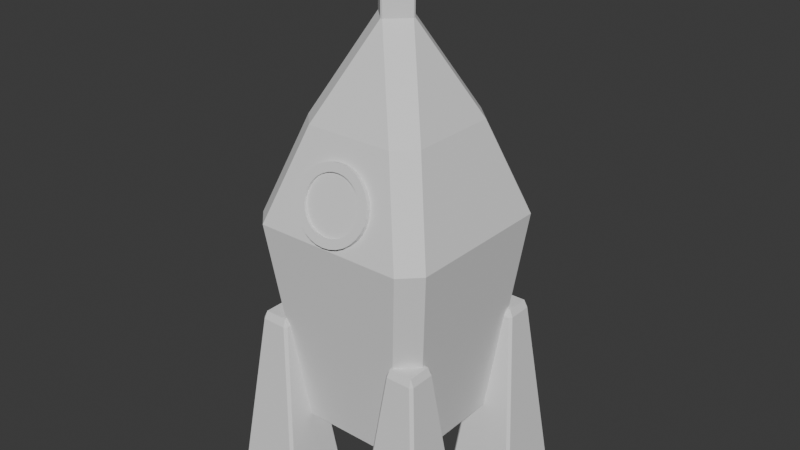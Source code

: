 # Source: playerRocket.blend  (saved by Blender 4.1.24; exported with 4.5.12 LTS)
import bpy
from mathutils import Matrix  # noqa: F401  (used for matrix-valued properties, if any)

bpy.ops.wm.read_factory_settings(use_empty=True)
scene = bpy.context.scene
scene.name = 'Scene'

# ---- collections
col_collection = bpy.data.collections.new('Collection'); scene.collection.children.link(col_collection)

# ---- world
world_world = bpy.data.worlds.new('World'); scene.world = world_world
world_world.use_nodes = True; world_world.node_tree.nodes.clear()
_N = world_world.node_tree.nodes; _L = world_world.node_tree.links
n0 = _N.new('ShaderNodeOutputWorld'); n0.name = 'World Output'; n0.location = (300, 300)
n1 = _N.new('ShaderNodeBackground'); n1.name = 'Background'; n1.location = (10, 300)
n1.inputs[0].default_value = (0.05088, 0.05088, 0.05088, 1.0)
_L.new(n1.outputs[0], n0.inputs[0])
n0.is_active_output = True
world_world.color = (0.05088, 0.05088, 0.05088)
world_world.use_sun_shadow = False
world_world.sun_shadow_jitter_overblur = 0.0

# ---- meshes
me_cube_001 = bpy.data.meshes.new('Cube.001')
me_cube_001.from_pydata([(-0.7326, -0.7326, -1.0), (-1.0, -1.0, 1.37), (-0.7326, 0.7326, -1.0), (-1.0, 1.0, 1.37), (0.7326, -0.7326, -1.0), (1.0, -1.0, 1.37), (0.7326, 0.7326, -1.0), (1.0, 1.0, 1.37), (-0.6684, -0.6684, 2.359), (-0.6684, 0.6684, 2.359), (0.6684, 0.6684, 2.359), (0.6684, -0.6684, 2.359), (-0.2063, -0.2063, 3.324), (-0.2063, 0.2063, 3.324), (0.2063, 0.2063, 3.324), (0.2063, -0.2063, 3.324), (-0.2063, -0.2063, 4.079), (-0.2063, 0.2063, 4.079), (0.2063, 0.2063, 4.079), (0.2063, -0.2063, 4.079)], [], [(0, 1, 3, 2), (2, 3, 7, 6), (6, 7, 5, 4), (4, 5, 1, 0), (2, 6, 4, 0), (7, 3, 9, 10), (11, 10, 14, 15), (5, 7, 10, 11), (3, 1, 8, 9), (1, 5, 11, 8), (13, 12, 16, 17), (9, 8, 12, 13), (8, 11, 15, 12), (10, 9, 13, 14), (18, 17, 16, 19), (12, 15, 19, 16), (14, 13, 17, 18), (15, 14, 18, 19)])
_uv = me_cube_001.uv_layers.new(name='UVMap')
_uv.uv.foreach_set('vector', [0.375, 0.0, 0.625, 0.0, 0.625, 0.25, 0.375, 0.25, 0.375, 0.25, 0.625, 0.25, 0.625, 0.5, 0.375, 0.5, 0.375, 0.5, 0.625, 0.5, 0.625, 0.75, 0.375, 0.75, 0.375, 0.75, 0.625, 0.75, 0.625, 1.0, 0.375, 1.0, 0.125, 0.5, 0.375, 0.5, 0.375, 0.75, 0.125, 0.75, 0.625, 0.5, 0.625, 0.25, 0.625, 0.25, 0.625, 0.5, 0.625, 0.75, 0.625, 0.5, 0.625, 0.5, 0.625, 0.75, 0.625, 0.75, 0.625, 0.5, 0.625, 0.5, 0.625, 0.75, 0.625, 0.25, 0.625, 0.0, 0.625, 0.0, 0.625, 0.25, 0.625, 1.0, 0.625, 0.75, 0.625, 0.75, 0.625, 1.0, 0.625, 0.25, 0.625, 0.0, 0.625, 0.0, 0.625, 0.25, 0.625, 0.25, 0.625, 0.0, 0.625, 0.0, 0.625, 0.25, 0.625, 1.0, 0.625, 0.75, 0.625, 0.75, 0.625, 1.0, 0.625, 0.5, 0.625, 0.25, 0.625, 0.25, 0.625, 0.5, 0.625, 0.5, 0.875, 0.5, 0.875, 0.75, 0.625, 0.75, 0.625, 1.0, 0.625, 0.75, 0.625, 0.75, 0.625, 1.0, 0.625, 0.5, 0.625, 0.25, 0.625, 0.25, 0.625, 0.5, 0.625, 0.75, 0.625, 0.5, 0.625, 0.5, 0.625, 0.75])
me_cube_001.update()
me_cube_003 = bpy.data.meshes.new('Cube.003')
me_cube_003.from_pydata([(-1.363, -1.363, -1.0), (-0.5524, -0.5524, 1.459), (-1.363, 1.363, -1.0), (-0.5524, 0.5524, 1.459), (1.363, -1.363, -1.0), (0.5524, -0.5524, 1.459), (1.363, 1.363, -1.0), (0.5524, 0.5524, 1.459)], [], [(0, 1, 3, 2), (2, 3, 7, 6), (6, 7, 5, 4), (4, 5, 1, 0), (2, 6, 4, 0), (7, 3, 1, 5)])
_uv = me_cube_003.uv_layers.new(name='UVMap')
_uv.uv.foreach_set('vector', [0.375, 0.0, 0.625, 0.0, 0.625, 0.25, 0.375, 0.25, 0.375, 0.25, 0.625, 0.25, 0.625, 0.5, 0.375, 0.5, 0.375, 0.5, 0.625, 0.5, 0.625, 0.75, 0.375, 0.75, 0.375, 0.75, 0.625, 0.75, 0.625, 1.0, 0.375, 1.0, 0.125, 0.5, 0.375, 0.5, 0.375, 0.75, 0.125, 0.75, 0.625, 0.5, 0.875, 0.5, 0.875, 0.75, 0.625, 0.75])
me_cube_003.update()
me_cylinder = bpy.data.meshes.new('Cylinder')
me_cylinder.from_pydata([(0.0, 1.0, -1.0), (-1.466e-09, 0.7656, 1.0), (0.1951, 0.9808, -1.0), (0.1494, 0.7509, 1.0), (0.3827, 0.9239, -1.0), (0.293, 0.7074, 1.0), (0.5556, 0.8315, -1.0), (0.4254, 0.6366, 1.0), (0.7071, 0.7071, -1.0), (0.5414, 0.5414, 1.0), (0.8315, 0.5556, -1.0), (0.6366, 0.4254, 1.0), (0.9239, 0.3827, -1.0), (0.7074, 0.293, 1.0), (0.9808, 0.1951, -1.0), (0.7509, 0.1494, 1.0), (1.0, 0.0, -1.0), (0.7656, 4.211e-08, 1.0), (0.9808, -0.1951, -1.0), (0.7509, -0.1494, 1.0), (0.9239, -0.3827, -1.0), (0.7074, -0.293, 1.0), (0.8315, -0.5556, -1.0), (0.6366, -0.4254, 1.0), (0.7071, -0.7071, -1.0), (0.5414, -0.5414, 1.0), (0.5556, -0.8315, -1.0), (0.4254, -0.6366, 1.0), (0.3827, -0.9239, -1.0), (0.293, -0.7074, 1.0), (0.1951, -0.9808, -1.0), (0.1494, -0.7509, 1.0), (0.0, -1.0, -1.0), (-1.466e-09, -0.7656, 1.0), (-0.1951, -0.9808, -1.0), (-0.1494, -0.7509, 1.0), (-0.3827, -0.9239, -1.0), (-0.293, -0.7074, 1.0), (-0.5556, -0.8315, -1.0), (-0.4254, -0.6366, 1.0), (-0.7071, -0.7071, -1.0), (-0.5414, -0.5414, 1.0), (-0.8315, -0.5556, -1.0), (-0.6366, -0.4254, 1.0), (-0.9239, -0.3827, -1.0), (-0.7074, -0.293, 1.0), (-0.9808, -0.1951, -1.0), (-0.7509, -0.1494, 1.0), (-1.0, 0.0, -1.0), (-0.7656, 4.285e-08, 1.0), (-0.9808, 0.1951, -1.0), (-0.7509, 0.1494, 1.0), (-0.9239, 0.3827, -1.0), (-0.7074, 0.293, 1.0), (-0.8315, 0.5556, -1.0), (-0.6366, 0.4254, 1.0), (-0.7071, 0.7071, -1.0), (-0.5414, 0.5414, 1.0), (-0.5556, 0.8315, -1.0), (-0.4254, 0.6366, 1.0), (-0.3827, 0.9239, -1.0), (-0.293, 0.7074, 1.0), (-0.1951, 0.9808, -1.0), (-0.1494, 0.7509, 1.0), (0.1951, 0.9808, 1.0), (0.0, 1.0, 1.0), (0.3827, 0.9239, 1.0), (0.5556, 0.8315, 1.0), (0.7071, 0.7071, 1.0), (0.8315, 0.5556, 1.0), (0.9239, 0.3827, 1.0), (0.9808, 0.1951, 1.0), (1.0, 0.0, 1.0), (0.9808, -0.1951, 1.0), (0.9239, -0.3827, 1.0), (0.8315, -0.5556, 1.0), (0.7071, -0.7071, 1.0), (0.5556, -0.8315, 1.0), (0.3827, -0.9239, 1.0), (0.1951, -0.9808, 1.0), (0.0, -1.0, 1.0), (-0.1951, -0.9808, 1.0), (-0.3827, -0.9239, 1.0), (-0.5556, -0.8315, 1.0), (-0.7071, -0.7071, 1.0), (-0.8315, -0.5556, 1.0), (-0.9239, -0.3827, 1.0), (-0.9808, -0.1951, 1.0), (-1.0, 0.0, 1.0), (-0.9808, 0.1951, 1.0), (-0.9239, 0.3827, 1.0), (-0.8315, 0.5556, 1.0), (-0.7071, 0.7071, 1.0), (-0.5556, 0.8315, 1.0), (-0.3827, 0.9239, 1.0), (-0.1951, 0.9808, 1.0), (0.1494, 0.7509, 0.8012), (-3.249e-11, 0.7656, 0.8012), (0.293, 0.7074, 0.8012), (0.4254, 0.6366, 0.8012), (0.5414, 0.5414, 0.8012), (0.6366, 0.4254, 0.8012), (0.7074, 0.293, 0.8012), (0.7509, 0.1494, 0.8012), (0.7656, 4.211e-08, 0.8012), (0.7509, -0.1494, 0.8012), (0.7074, -0.293, 0.8012), (0.6366, -0.4254, 0.8012), (0.5414, -0.5414, 0.8012), (0.4254, -0.6366, 0.8012), (0.293, -0.7074, 0.8012), (0.1494, -0.7509, 0.8012), (-3.249e-11, -0.7656, 0.8012), (-0.1494, -0.7509, 0.8012), (-0.293, -0.7074, 0.8012), (-0.4254, -0.6366, 0.8012), (-0.5414, -0.5414, 0.8012), (-0.6366, -0.4254, 0.8012), (-0.7074, -0.293, 0.8012), (-0.7509, -0.1494, 0.8012), (-0.7656, 4.285e-08, 0.8012), (-0.7509, 0.1494, 0.8012), (-0.7074, 0.293, 0.8012), (-0.6366, 0.4254, 0.8012), (-0.5414, 0.5414, 0.8012), (-0.4254, 0.6366, 0.8012), (-0.293, 0.7074, 0.8012), (-0.1494, 0.7509, 0.8012)], [], [(0, 65, 64, 2), (2, 64, 66, 4), (4, 66, 67, 6), (6, 67, 68, 8), (8, 68, 69, 10), (10, 69, 70, 12), (12, 70, 71, 14), (14, 71, 72, 16), (16, 72, 73, 18), (18, 73, 74, 20), (20, 74, 75, 22), (22, 75, 76, 24), (24, 76, 77, 26), (26, 77, 78, 28), (28, 78, 79, 30), (30, 79, 80, 32), (32, 80, 81, 34), (34, 81, 82, 36), (36, 82, 83, 38), (38, 83, 84, 40), (40, 84, 85, 42), (42, 85, 86, 44), (44, 86, 87, 46), (46, 87, 88, 48), (48, 88, 89, 50), (50, 89, 90, 52), (52, 90, 91, 54), (54, 91, 92, 56), (56, 92, 93, 58), (58, 93, 94, 60), (61, 59, 125, 126), (60, 94, 95, 62), (62, 95, 65, 0), (0, 2, 4, 6, 8, 10, 12, 14, 16, 18, 20, 22, 24, 26, 28, 30, 32, 34, 36, 38, 40, 42, 44, 46, 48, 50, 52, 54, 56, 58, 60, 62), (1, 3, 64, 65), (3, 5, 66, 64), (5, 7, 67, 66), (7, 9, 68, 67), (9, 11, 69, 68), (11, 13, 70, 69), (13, 15, 71, 70), (15, 17, 72, 71), (17, 19, 73, 72), (19, 21, 74, 73), (21, 23, 75, 74), (23, 25, 76, 75), (25, 27, 77, 76), (27, 29, 78, 77), (29, 31, 79, 78), (31, 33, 80, 79), (33, 35, 81, 80), (35, 37, 82, 81), (37, 39, 83, 82), (39, 41, 84, 83), (41, 43, 85, 84), (43, 45, 86, 85), (45, 47, 87, 86), (47, 49, 88, 87), (49, 51, 89, 88), (51, 53, 90, 89), (53, 55, 91, 90), (55, 57, 92, 91), (57, 59, 93, 92), (59, 61, 94, 93), (61, 63, 95, 94), (63, 1, 65, 95), (96, 97, 127, 126, 125, 124, 123, 122, 121, 120, 119, 118, 117, 116, 115, 114, 113, 112, 111, 110, 109, 108, 107, 106, 105, 104, 103, 102, 101, 100, 99, 98), (35, 33, 112, 113), (9, 7, 99, 100), (63, 61, 126, 127), (37, 35, 113, 114), (11, 9, 100, 101), (1, 63, 127, 97), (39, 37, 114, 115), (13, 11, 101, 102), (41, 39, 115, 116), (15, 13, 102, 103), (43, 41, 116, 117), (17, 15, 103, 104), (45, 43, 117, 118), (19, 17, 104, 105), (47, 45, 118, 119), (21, 19, 105, 106), (49, 47, 119, 120), (23, 21, 106, 107), (51, 49, 120, 121), (25, 23, 107, 108), (53, 51, 121, 122), (27, 25, 108, 109), (55, 53, 122, 123), (29, 27, 109, 110), (3, 1, 97, 96), (57, 55, 123, 124), (31, 29, 110, 111), (5, 3, 96, 98), (59, 57, 124, 125), (33, 31, 111, 112), (7, 5, 98, 99)])
_uv = me_cylinder.uv_layers.new(name='UVMap')
_uv.uv.foreach_set('vector', [1.0, 0.5, 1.0, 1.0, 0.9688, 1.0, 0.9688, 0.5, 0.9688, 0.5, 0.9688, 1.0, 0.9375, 1.0, 0.9375, 0.5, 0.9375, 0.5, 0.9375, 1.0, 0.9062, 1.0, 0.9062, 0.5, 0.9062, 0.5, 0.9062, 1.0, 0.875, 1.0, 0.875, 0.5, 0.875, 0.5, 0.875, 1.0, 0.8438, 1.0, 0.8438, 0.5, 0.8438, 0.5, 0.8438, 1.0, 0.8125, 1.0, 0.8125, 0.5, 0.8125, 0.5, 0.8125, 1.0, 0.7812, 1.0, 0.7812, 0.5, 0.7812, 0.5, 0.7812, 1.0, 0.75, 1.0, 0.75, 0.5, 0.75, 0.5, 0.75, 1.0, 0.7188, 1.0, 0.7188, 0.5, 0.7188, 0.5, 0.7188, 1.0, 0.6875, 1.0, 0.6875, 0.5, 0.6875, 0.5, 0.6875, 1.0, 0.6562, 1.0, 0.6562, 0.5, 0.6562, 0.5, 0.6562, 1.0, 0.625, 1.0, 0.625, 0.5, 0.625, 0.5, 0.625, 1.0, 0.5938, 1.0, 0.5938, 0.5, 0.5938, 0.5, 0.5938, 1.0, 0.5625, 1.0, 0.5625, 0.5, 0.5625, 0.5, 0.5625, 1.0, 0.5312, 1.0, 0.5312, 0.5, 0.5312, 0.5, 0.5312, 1.0, 0.5, 1.0, 0.5, 0.5, 0.5, 0.5, 0.5, 1.0, 0.4688, 1.0, 0.4688, 0.5, 0.4688, 0.5, 0.4688, 1.0, 0.4375, 1.0, 0.4375, 0.5, 0.4375, 0.5, 0.4375, 1.0, 0.4062, 1.0, 0.4062, 0.5, 0.4062, 0.5, 0.4062, 1.0, 0.375, 1.0, 0.375, 0.5, 0.375, 0.5, 0.375, 1.0, 0.3438, 1.0, 0.3438, 0.5, 0.3438, 0.5, 0.3438, 1.0, 0.3125, 1.0, 0.3125, 0.5, 0.3125, 0.5, 0.3125, 1.0, 0.2812, 1.0, 0.2812, 0.5, 0.2812, 0.5, 0.2812, 1.0, 0.25, 1.0, 0.25, 0.5, 0.25, 0.5, 0.25, 1.0, 0.2188, 1.0, 0.2188, 0.5, 0.2188, 0.5, 0.2188, 1.0, 0.1875, 1.0, 0.1875, 0.5, 0.1875, 0.5, 0.1875, 1.0, 0.1562, 1.0, 0.1562, 0.5, 0.1562, 0.5, 0.1562, 1.0, 0.125, 1.0, 0.125, 0.5, 0.125, 0.5, 0.125, 1.0, 0.09375, 1.0, 0.09375, 0.5, 0.09375, 0.5, 0.09375, 1.0, 0.0625, 1.0, 0.0625, 0.5, 0.1775, 0.425, 0.1448, 0.4075, 0.1448, 0.4075, 0.1775, 0.425, 0.0625, 0.5, 0.0625, 1.0, 0.03125, 1.0, 0.03125, 0.5, 0.03125, 0.5, 0.03125, 1.0, 0.0, 1.0, 0.0, 0.5, 0.75, 0.49, 0.7968, 0.4854, 0.8418, 0.4717, 0.8833, 0.4496, 0.9197, 0.4197, 0.9496, 0.3833, 0.9717, 0.3418, 0.9854, 0.2968, 0.99, 0.25, 0.9854, 0.2032, 0.9717, 0.1582, 0.9496, 0.1167, 0.9197, 0.08029, 0.8833, 0.05045, 0.8418, 0.02827, 0.7968, 0.01461, 0.75, 0.01, 0.7032, 0.01461, 0.6582, 0.02827, 0.6167, 0.05045, 0.5803, 0.08029, 0.5504, 0.1167, 0.5283, 0.1582, 0.5146, 0.2032, 0.51, 0.25, 0.5146, 0.2968, 0.5283, 0.3418, 0.5504, 0.3833, 0.5803, 0.4197, 0.6167, 0.4496, 0.6582, 0.4717, 0.7032, 0.4854, 0.25, 0.4394, 0.2869, 0.4357, 0.2968, 0.4854, 0.25, 0.49, 0.2869, 0.4357, 0.3225, 0.425, 0.3418, 0.4717, 0.2968, 0.4854, 0.3225, 0.425, 0.3552, 0.4075, 0.3833, 0.4496, 0.3418, 0.4717, 0.3552, 0.4075, 0.3839, 0.3839, 0.4197, 0.4197, 0.3833, 0.4496, 0.3839, 0.3839, 0.4075, 0.3552, 0.4496, 0.3833, 0.4197, 0.4197, 0.4075, 0.3552, 0.425, 0.3225, 0.4717, 0.3418, 0.4496, 0.3833, 0.425, 0.3225, 0.4357, 0.2869, 0.4854, 0.2968, 0.4717, 0.3418, 0.4357, 0.2869, 0.4394, 0.25, 0.49, 0.25, 0.4854, 0.2968, 0.4394, 0.25, 0.4357, 0.2131, 0.4854, 0.2032, 0.49, 0.25, 0.4357, 0.2131, 0.425, 0.1775, 0.4717, 0.1582, 0.4854, 0.2032, 0.425, 0.1775, 0.4075, 0.1448, 0.4496, 0.1167, 0.4717, 0.1582, 0.4075, 0.1448, 0.3839, 0.1161, 0.4197, 0.08029, 0.4496, 0.1167, 0.3839, 0.1161, 0.3552, 0.09254, 0.3833, 0.05045, 0.4197, 0.08029, 0.3552, 0.09254, 0.3225, 0.07504, 0.3418, 0.02827, 0.3833, 0.05045, 0.3225, 0.07504, 0.2869, 0.06426, 0.2968, 0.01461, 0.3418, 0.02827, 0.2869, 0.06426, 0.25, 0.06062, 0.25, 0.01, 0.2968, 0.01461, 0.25, 0.06062, 0.2131, 0.06426, 0.2032, 0.01461, 0.25, 0.01, 0.2131, 0.06426, 0.1775, 0.07504, 0.1582, 0.02827, 0.2032, 0.01461, 0.1775, 0.07504, 0.1448, 0.09254, 0.1167, 0.05045, 0.1582, 0.02827, 0.1448, 0.09254, 0.1161, 0.1161, 0.08029, 0.08029, 0.1167, 0.05045, 0.1161, 0.1161, 0.09254, 0.1448, 0.05045, 0.1167, 0.08029, 0.08029, 0.09254, 0.1448, 0.07504, 0.1775, 0.02827, 0.1582, 0.05045, 0.1167, 0.07504, 0.1775, 0.06426, 0.2131, 0.01461, 0.2032, 0.02827, 0.1582, 0.06426, 0.2131, 0.06062, 0.25, 0.01, 0.25, 0.01461, 0.2032, 0.06062, 0.25, 0.06426, 0.2869, 0.01461, 0.2968, 0.01, 0.25, 0.06426, 0.2869, 0.07504, 0.3225, 0.02827, 0.3418, 0.01461, 0.2968, 0.07504, 0.3225, 0.09254, 0.3552, 0.05045, 0.3833, 0.02827, 0.3418, 0.09254, 0.3552, 0.1161, 0.3839, 0.08029, 0.4197, 0.05045, 0.3833, 0.1161, 0.3839, 0.1448, 0.4075, 0.1167, 0.4496, 0.08029, 0.4197, 0.1448, 0.4075, 0.1775, 0.425, 0.1582, 0.4717, 0.1167, 0.4496, 0.1775, 0.425, 0.2131, 0.4357, 0.2032, 0.4854, 0.1582, 0.4717, 0.2131, 0.4357, 0.25, 0.4394, 0.25, 0.49, 0.2032, 0.4854, 0.2869, 0.4357, 0.25, 0.4394, 0.2131, 0.4357, 0.1775, 0.425, 0.1448, 0.4075, 0.1161, 0.3839, 0.09254, 0.3552, 0.07504, 0.3225, 0.06426, 0.2869, 0.06062, 0.25, 0.06426, 0.2131, 0.07504, 0.1775, 0.09254, 0.1448, 0.1161, 0.1161, 0.1448, 0.09254, 0.1775, 0.07504, 0.2131, 0.06426, 0.25, 0.06062, 0.2869, 0.06426, 0.3225, 0.07504, 0.3552, 0.09254, 0.3839, 0.1161, 0.4075, 0.1448, 0.425, 0.1775, 0.4357, 0.2131, 0.4394, 0.25, 0.4357, 0.2869, 0.425, 0.3225, 0.4075, 0.3552, 0.3839, 0.3839, 0.3552, 0.4075, 0.3225, 0.425, 0.2131, 0.06426, 0.25, 0.06062, 0.25, 0.06062, 0.2131, 0.06426, 0.3839, 0.3839, 0.3552, 0.4075, 0.3552, 0.4075, 0.3839, 0.3839, 0.2131, 0.4357, 0.1775, 0.425, 0.1775, 0.425, 0.2131, 0.4357, 0.1775, 0.07504, 0.2131, 0.06426, 0.2131, 0.06426, 0.1775, 0.07504, 0.4075, 0.3552, 0.3839, 0.3839, 0.3839, 0.3839, 0.4075, 0.3552, 0.25, 0.4394, 0.2131, 0.4357, 0.2131, 0.4357, 0.25, 0.4394, 0.1448, 0.09254, 0.1775, 0.07504, 0.1775, 0.07504, 0.1448, 0.09254, 0.425, 0.3225, 0.4075, 0.3552, 0.4075, 0.3552, 0.425, 0.3225, 0.1161, 0.1161, 0.1448, 0.09254, 0.1448, 0.09254, 0.1161, 0.1161, 0.4357, 0.2869, 0.425, 0.3225, 0.425, 0.3225, 0.4357, 0.2869, 0.09254, 0.1448, 0.1161, 0.1161, 0.1161, 0.1161, 0.09254, 0.1448, 0.4394, 0.25, 0.4357, 0.2869, 0.4357, 0.2869, 0.4394, 0.25, 0.07504, 0.1775, 0.09254, 0.1448, 0.09254, 0.1448, 0.07504, 0.1775, 0.4357, 0.2131, 0.4394, 0.25, 0.4394, 0.25, 0.4357, 0.2131, 0.06426, 0.2131, 0.07504, 0.1775, 0.07504, 0.1775, 0.06426, 0.2131, 0.425, 0.1775, 0.4357, 0.2131, 0.4357, 0.2131, 0.425, 0.1775, 0.06062, 0.25, 0.06426, 0.2131, 0.06426, 0.2131, 0.06062, 0.25, 0.4075, 0.1448, 0.425, 0.1775, 0.425, 0.1775, 0.4075, 0.1448, 0.06426, 0.2869, 0.06062, 0.25, 0.06062, 0.25, 0.06426, 0.2869, 0.3839, 0.1161, 0.4075, 0.1448, 0.4075, 0.1448, 0.3839, 0.1161, 0.07504, 0.3225, 0.06426, 0.2869, 0.06426, 0.2869, 0.07504, 0.3225, 0.3552, 0.09254, 0.3839, 0.1161, 0.3839, 0.1161, 0.3552, 0.09254, 0.09254, 0.3552, 0.07504, 0.3225, 0.07504, 0.3225, 0.09254, 0.3552, 0.3225, 0.07504, 0.3552, 0.09254, 0.3552, 0.09254, 0.3225, 0.07504, 0.2869, 0.4357, 0.25, 0.4394, 0.25, 0.4394, 0.2869, 0.4357, 0.1161, 0.3839, 0.09254, 0.3552, 0.09254, 0.3552, 0.1161, 0.3839, 0.2869, 0.06426, 0.3225, 0.07504, 0.3225, 0.07504, 0.2869, 0.06426, 0.3225, 0.425, 0.2869, 0.4357, 0.2869, 0.4357, 0.3225, 0.425, 0.1448, 0.4075, 0.1161, 0.3839, 0.1161, 0.3839, 0.1448, 0.4075, 0.25, 0.06062, 0.2869, 0.06426, 0.2869, 0.06426, 0.25, 0.06062, 0.3552, 0.4075, 0.3225, 0.425, 0.3225, 0.425, 0.3552, 0.4075])
me_cylinder.update()

# ---- objects
ob_cube = bpy.data.objects.new('Cube', me_cube_001)
ob_cube_001 = bpy.data.objects.new('Cube.001', me_cube_003)
ob_cylinder = bpy.data.objects.new('Cylinder', me_cylinder)

# ---- transforms, parenting, visibility, modifiers, constraints
ob_cube.location = (0.0, 0.0, 0.0)
ob_cube.scale = (1.445, 1.445, 1.445)
_m = ob_cube.modifiers.new('Bevel', 'BEVEL')
_m.width = 0.66
_m.width_pct = 0.66
ob_cube_001.location = (-1.151, 1.127, -1.219)
ob_cube_001.scale = (0.3959, 0.3959, 1.164)
_m = ob_cube_001.modifiers.new('Bevel', 'BEVEL')
_m = ob_cube_001.modifiers.new('Mirror', 'MIRROR')
_m.use_axis = (True, True, False)
_m.mirror_object = ob_cube
ob_cylinder.location = (0.0, -1.126, 2.513)
ob_cylinder.rotation_euler = (1.238, 0.004222, -0.003253)
ob_cylinder.scale = (0.5988, 0.5662, 0.2003)
_m = ob_cylinder.modifiers.new('Mirror', 'MIRROR')
_m.use_axis = (True, True, False)
_m.mirror_object = ob_cube

# ---- collection membership
col_collection.objects.link(ob_cube)
col_collection.objects.link(ob_cube_001)
col_collection.objects.link(ob_cylinder)

# ---- scene / render settings (as saved in the file)
scene.frame_start = 1; scene.frame_end = 250; scene.frame_set(1)
scene.render.engine = 'BLENDER_EEVEE_NEXT'
scene.cycles.sampling_pattern = 'TABULATED_SOBOL'
scene.eevee.ray_tracing_options.trace_max_roughness = 0.0
bpy.context.view_layer.update()

# ---- added for rendering (the .blend has no active camera and no usable light): camera, sun
cam_auto = bpy.data.cameras.new('AutoCamera')
cam_auto.lens = 50.0
cam_auto.sensor_width = 36.0
cam_auto.clip_end = 1000.0
ob_auto_camera = bpy.data.objects.new('AutoCamera', cam_auto)
scene.collection.objects.link(ob_auto_camera)
ob_auto_camera.location = (8.85899, -10.5615, 8.8433)
ob_auto_camera.rotation_euler = (1.09748, -7.21219e-08, 0.694738)
scene.camera = ob_auto_camera
light_auto_sun = bpy.data.lights.new('AutoSun', 'SUN')
light_auto_sun.energy = 3.0
light_auto_sun.angle = 0.0523599
ob_auto_sun = bpy.data.objects.new('AutoSun', light_auto_sun)
scene.collection.objects.link(ob_auto_sun)
ob_auto_sun.rotation_euler = (0.872665, 0.174533, 0.523599)
bpy.context.view_layer.update()
